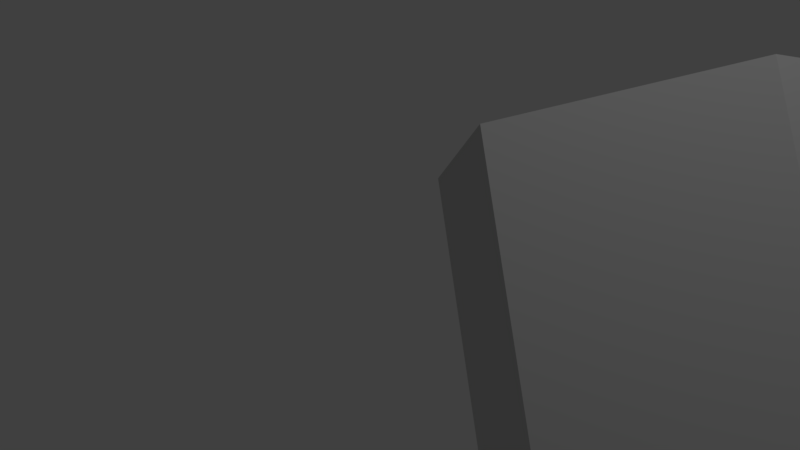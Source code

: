 # Source: water.blend  (saved by Blender 2.77.0; exported with 4.5.12 LTS)
import bpy
from mathutils import Matrix  # noqa: F401  (used for matrix-valued properties, if any)

bpy.ops.wm.read_factory_settings(use_empty=True)
scene = bpy.context.scene
scene.name = 'Scene'

# ---- collections
col_collection_1 = bpy.data.collections.new('Collection 1'); scene.collection.children.link(col_collection_1)
col_collection_2 = bpy.data.collections.new('Collection 2'); scene.collection.children.link(col_collection_2)
col_collection_3 = bpy.data.collections.new('Collection 3'); scene.collection.children.link(col_collection_3)
col_collection_4 = bpy.data.collections.new('Collection 4'); scene.collection.children.link(col_collection_4)
col_collection_5 = bpy.data.collections.new('Collection 5'); scene.collection.children.link(col_collection_5)
col_collection_6 = bpy.data.collections.new('Collection 6'); scene.collection.children.link(col_collection_6)
col_collection_7 = bpy.data.collections.new('Collection 7'); scene.collection.children.link(col_collection_7)
col_collection_8 = bpy.data.collections.new('Collection 8'); scene.collection.children.link(col_collection_8)
col_collection_9 = bpy.data.collections.new('Collection 9'); scene.collection.children.link(col_collection_9)
col_collection_10 = bpy.data.collections.new('Collection 10'); scene.collection.children.link(col_collection_10)
col_collection_11 = bpy.data.collections.new('Collection 11'); scene.collection.children.link(col_collection_11)
col_collection_12 = bpy.data.collections.new('Collection 12'); scene.collection.children.link(col_collection_12)
col_collection_13 = bpy.data.collections.new('Collection 13'); scene.collection.children.link(col_collection_13)
col_collection_14 = bpy.data.collections.new('Collection 14'); scene.collection.children.link(col_collection_14)
col_collection_15 = bpy.data.collections.new('Collection 15'); scene.collection.children.link(col_collection_15)
col_collection_16 = bpy.data.collections.new('Collection 16'); scene.collection.children.link(col_collection_16)
col_collection_17 = bpy.data.collections.new('Collection 17'); scene.collection.children.link(col_collection_17)
col_collection_18 = bpy.data.collections.new('Collection 18'); scene.collection.children.link(col_collection_18)
col_collection_19 = bpy.data.collections.new('Collection 19'); scene.collection.children.link(col_collection_19)
col_collection_20 = bpy.data.collections.new('Collection 20'); scene.collection.children.link(col_collection_20)

# ---- materials (node trees are filled in below, after node groups)
mat_material_000 = bpy.data.materials.new('Material.000')
mat_material_000.alpha_threshold = 0.0
mat_material_000.use_transparent_shadow = False
mat_material_000.diffuse_color = (0.64, 0.64, 0.64, 1.0)
mat_material_000.specular_color = (0.5, 0.5, 0.5)
mat_material_000.roughness = 0.5
mat_material_000.specular_intensity = 1.0

# ---- material node trees

# ---- world
world_world = bpy.data.worlds.new('World'); scene.world = world_world
world_world.color = (0.05088, 0.05088, 0.05088)
world_world.use_sun_shadow = False
world_world.sun_shadow_jitter_overblur = 0.0
world_world.cycles.sampling_method = 'MANUAL'

# ---- cameras
cam_camera = bpy.data.cameras.new('Camera')
cam_camera.clip_end = 100.0
cam_camera.lens = 35.0
cam_camera.sensor_width = 32.0
cam_camera.sensor_height = 18.0
cam_camera.ortho_scale = 7.314
cam_camera.dof.focus_distance = 0.0
cam_camera.dof.aperture_fstop = 128.0

# ---- lights
light_lamp = bpy.data.lights.new('Lamp', 'POINT')
light_lamp.transmission_factor = 0.0
light_lamp.cutoff_distance = 30.0
light_lamp.energy = 100.0
light_lamp.shadow_buffer_clip_start = 1.001
light_lamp.shadow_soft_size = 0.1
light_lamp.shadow_maximum_resolution = 0.006
light_lamp.use_absolute_resolution = True

# ---- meshes
me_cylinder_001 = bpy.data.meshes.new('Cylinder.001')
me_cylinder_001.from_pydata([(0.0, -0.7071, 0.0), (0.0, -0.7071, -1.0), (0.866, -0.7071, -0.5), (0.0, 0.7071, 0.0), (0.866, 0.7071, -0.5), (0.0, 0.7071, -1.0), (0.866, -0.7071, 0.5), (0.866, 0.7071, 0.5), (0.0, -0.7071, 1.0), (0.0, 0.7071, 1.0), (-0.866, -0.7071, 0.5), (-0.866, 0.7071, 0.5), (-0.866, -0.7071, -0.5), (-0.866, 0.7071, -0.5)], [], [(0, 1, 2), (3, 4, 5), (1, 5, 4, 2), (0, 2, 6), (3, 7, 4), (2, 4, 7, 6), (0, 6, 8), (3, 9, 7), (6, 7, 9, 8), (0, 8, 10), (3, 11, 9), (8, 9, 11, 10), (0, 10, 12), (3, 13, 11), (10, 11, 13, 12), (0, 12, 1), (3, 5, 13), (12, 13, 5, 1)])
me_cylinder_001.polygons.foreach_set('use_smooth', [True] * 18)
_k = set([(1, 2), (1, 5), (1, 12), (2, 4), (2, 6), (4, 5), (4, 7), (5, 13), (6, 7), (6, 8), (7, 9), (8, 9), (8, 10), (9, 11), (10, 11), (10, 12), (11, 13), (12, 13)])
me_cylinder_001.attributes.new('sharp_edge', 'BOOLEAN', 'EDGE').data.foreach_set('value', [ (min(e.vertices), max(e.vertices)) in _k for e in me_cylinder_001.edges])
_uv = me_cylinder_001.uv_layers.new(name='UVMap')
_uv.uv.foreach_set('vector', [0.75, 0.25, 0.5, 0.125, 0.75, 0.0, 0.25, 0.25, 0.25, 0.0, 0.5, 0.125, 0.8165, 0.625, 0.4082, 0.625, 0.4082, 0.875, 0.8165, 0.875, 0.75, 0.25, 0.75, 0.0, 1.0, 0.125, 0.25, 0.25, 0.0, 0.125, 0.25, 0.0, 0.0, 0.875, 0.4082, 0.875, 0.4082, 0.625, 0.0, 0.625, 0.75, 0.25, 1.0, 0.125, 1.0, 0.375, 0.25, 0.25, 0.0, 0.375, 0.0, 0.125, 0.0, 0.625, 0.4082, 0.625, 0.4082, 0.875, 0.0, 0.875, 0.75, 0.25, 1.0, 0.375, 0.75, 0.5, 0.25, 0.25, 0.25, 0.5, 0.0, 0.375, 0.0, 0.875, 0.4082, 0.875, 0.4082, 0.625, 0.0, 0.625, 0.75, 0.25, 0.75, 0.5, 0.5, 0.375, 0.25, 0.25, 0.5, 0.375, 0.25, 0.5, 0.8165, 0.625, 0.4082, 0.625, 0.4082, 0.875, 0.8165, 0.875, 0.75, 0.25, 0.5, 0.375, 0.5, 0.125, 0.25, 0.25, 0.5, 0.125, 0.5, 0.375, 0.8165, 0.875, 0.4082, 0.875, 0.4082, 0.625, 0.8165, 0.625])
me_cylinder_001.materials.append(mat_material_000)
me_cylinder_001.use_remesh_preserve_volume = False
me_cylinder_001.use_remesh_preserve_attributes = False
me_cylinder_001.use_mirror_vertex_groups = False
me_cylinder_001.update()
me_cylinder_001.normals_split_custom_set([tuple(v) for v in zip(*[iter([0.0, -1.0, 0.0, 0.0, -1.0, 0.0, 0.0, -1.0, 0.0, 0.0, 1.0, 0.0, 0.0, 1.0, 0.0, 0.0, 1.0, 0.0, 0.5, 0.0, -0.866, 0.5, 0.0, -0.866, 0.5, 0.0, -0.866, 0.5, 0.0, -0.866, 0.0, -1.0, 0.0, 0.0, -1.0, 0.0, 0.0, -1.0, 0.0, 0.0, 1.0, 0.0, 0.0, 1.0, 0.0, 0.0, 1.0, 0.0, 1.0, 0.0, 0.0, 1.0, 0.0, 0.0, 1.0, 0.0, 0.0, 1.0, 0.0, 0.0, 0.0, -1.0, 0.0, 0.0, -1.0, 0.0, 0.0, -1.0, 0.0, 0.0, 1.0, 0.0, 0.0, 1.0, 0.0, 0.0, 1.0, 0.0, 0.5, 0.0, 0.866, 0.5, 0.0, 0.866, 0.5, 0.0, 0.866, 0.5, 0.0, 0.866, 0.0, -1.0, 0.0, 0.0, -1.0, 0.0, 0.0, -1.0, 0.0, 0.0, 1.0, 0.0, 0.0, 1.0, 0.0, 0.0, 1.0, 0.0, -0.5, 0.0, 0.866, -0.5, 0.0, 0.866, -0.5, 0.0, 0.866, -0.5, 0.0, 0.866, 0.0, -1.0, 0.0, 0.0, -1.0, 0.0, 0.0, -1.0, 0.0, 0.0, 1.0, 0.0, 0.0, 1.0, 0.0, 0.0, 1.0, 0.0, -1.0, 0.0, 0.0, -1.0, 0.0, 0.0, -1.0, 0.0, 0.0, -1.0, 0.0, 0.0, 0.0, -1.0, 0.0, 0.0, -1.0, 0.0, 0.0, -1.0, 0.0, 0.0, 1.0, 0.0, 0.0, 1.0, 0.0, 0.0, 1.0, 0.0, -0.5, 0.0, -0.866, -0.5, 0.0, -0.866, -0.5, 0.0, -0.866, -0.5, 0.0, -0.866])] * 3)])

# ---- objects
ob_cylinder_001 = bpy.data.objects.new('Cylinder.001', me_cylinder_001)
ob_lamp = bpy.data.objects.new('Lamp', light_lamp)
ob_camera = bpy.data.objects.new('Camera', cam_camera)

# ---- transforms, parenting, visibility, modifiers, constraints
ob_cylinder_001.location = (0.0, 0.0, 0.0)
ob_cylinder_001.rotation_euler = (1.571, -0.0, 0.0)
ob_cylinder_001.lineart.crease_threshold = 0.0
ob_lamp.location = (2.396, -1.209, 3.415)
ob_lamp.rotation_euler = (0.6503, 0.05522, 1.866)
ob_lamp.lock_rotations_4d = False
ob_lamp.empty_display_type = 'ARROWS'
ob_lamp.color = (0.0, 0.0, 0.0, 0.0)
ob_lamp.lineart.crease_threshold = 0.0
ob_camera.location = (2.257, -3.149, -0.02307)
ob_camera.rotation_euler = (1.702, 0.1385, 0.9368)
ob_camera.lock_rotations_4d = False
ob_camera.empty_display_type = 'ARROWS'
ob_camera.color = (0.0, 0.0, 0.0, 0.0)
ob_camera.display_type = 'WIRE'
ob_camera.lineart.crease_threshold = 0.0

# ---- collection membership
col_collection_1.objects.link(ob_cylinder_001)
col_collection_1.objects.link(ob_lamp)
col_collection_1.objects.link(ob_camera)
col_collection_2.objects.link(ob_cylinder_001)
col_collection_3.objects.link(ob_cylinder_001)
col_collection_4.objects.link(ob_cylinder_001)
col_collection_5.objects.link(ob_cylinder_001)
col_collection_6.objects.link(ob_cylinder_001)
col_collection_7.objects.link(ob_cylinder_001)
col_collection_8.objects.link(ob_cylinder_001)
col_collection_9.objects.link(ob_cylinder_001)
col_collection_10.objects.link(ob_cylinder_001)
col_collection_11.objects.link(ob_cylinder_001)
col_collection_12.objects.link(ob_cylinder_001)
col_collection_13.objects.link(ob_cylinder_001)
col_collection_14.objects.link(ob_cylinder_001)
col_collection_15.objects.link(ob_cylinder_001)
col_collection_16.objects.link(ob_cylinder_001)
col_collection_17.objects.link(ob_cylinder_001)
col_collection_18.objects.link(ob_cylinder_001)
col_collection_19.objects.link(ob_cylinder_001)
col_collection_20.objects.link(ob_cylinder_001)

# ---- scene / render settings (as saved in the file)
scene.camera = ob_camera
scene.frame_start = 1; scene.frame_end = 250; scene.frame_set(1)
scene.render.engine = 'BLENDER_EEVEE_NEXT'
scene.render.resolution_percentage = 50
scene.render.dither_intensity = 0.0
scene.cycles.use_denoising = False
scene.cycles.samples = 128
scene.cycles.sampling_pattern = 'TABULATED_SOBOL'
scene.cycles.light_sampling_threshold = 0.0
scene.cycles.use_adaptive_sampling = False
scene.cycles.use_light_tree = False
scene.cycles.blur_glossy = 0.0
scene.cycles.sample_clamp_indirect = 0.0
scene.view_settings.view_transform = 'Standard'
bpy.context.view_layer.update()
